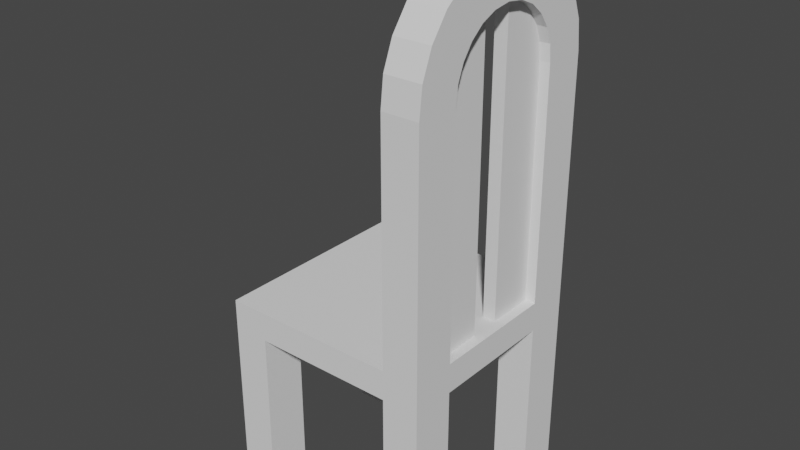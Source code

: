# Source: Chair.blend  (saved by Blender 2.91.10; exported with 4.5.12 LTS)
import bpy
from mathutils import Matrix  # noqa: F401  (used for matrix-valued properties, if any)

bpy.ops.wm.read_factory_settings(use_empty=True)
scene = bpy.context.scene
scene.name = 'Scene'

# ---- collections
col_collection = bpy.data.collections.new('Collection'); scene.collection.children.link(col_collection)

# ---- world
world_world = bpy.data.worlds.new('World'); scene.world = world_world
world_world.use_nodes = True; world_world.node_tree.nodes.clear()
_N = world_world.node_tree.nodes; _L = world_world.node_tree.links
n0 = _N.new('ShaderNodeOutputWorld'); n0.name = 'World Output'; n0.location = (300, 300)
n1 = _N.new('ShaderNodeBackground'); n1.name = 'Background'; n1.location = (10, 300)
n1.inputs[0].default_value = (0.05088, 0.05088, 0.05088, 1.0)
_L.new(n1.outputs[0], n0.inputs[0])
n0.is_active_output = True
world_world.color = (0.05088, 0.05088, 0.05088)
world_world.use_sun_shadow = False
world_world.sun_shadow_jitter_overblur = 0.0

# ---- meshes
me_cube_001 = bpy.data.meshes.new('Cube.001')
me_cube_001.from_pydata([(-2.941, -2.941, 4.6), (-2.941, -2.941, 5.4), (2.941, -2.941, 4.6), (2.941, -2.941, 5.4), (0.0, -2.941, 4.6), (0.0, -2.941, 5.4), (-1.942, -2.941, 5.4), (1.942, -2.941, 5.4), (1.942, -2.941, 4.6), (-1.942, -2.941, 4.6), (-2.941, 0.0, 4.6), (-2.941, 0.0, 5.4), (2.941, 0.0, 4.6), (2.941, 0.0, 5.4), (0.0, 0.0, 5.4), (0.0, 0.0, 4.6), (-1.942, 0.0, 5.4), (1.942, 0.0, 5.4), (1.942, 0.0, 4.6), (-1.942, 0.0, 4.6), (-1.942, -1.743, 4.6), (-2.941, -1.743, 4.6), (2.941, -1.743, 4.6), (1.942, -1.743, 4.6), (1.942, -1.743, 5.4), (2.941, -1.743, 5.4), (-2.941, -1.743, 5.4), (-1.942, -1.743, 5.4), (0.0, -1.743, 4.6), (0.0, -1.743, 5.4), (2.941, -2.941, -0.02177), (1.942, -2.941, -0.02177), (-2.941, -2.941, -0.02177), (-1.942, -2.941, -0.02177), (-1.942, -1.743, -0.02177), (-2.941, -1.743, -0.02177), (2.941, -1.743, -0.02177), (1.942, -1.743, -0.02177), (1.942, -0.9412, 5.4), (1.942, -2.294, 5.4), (2.941, -1.743, 11.7), (2.941, -2.294, 11.7), (2.941, -0.9412, 5.4), (2.941, -2.294, 5.4), (1.942, -1.743, 11.7), (1.942, -0.6019, 5.4), (2.941, -0.6019, 5.4), (1.942, -2.294, 11.7), (1.942, -2.941, 11.7), (2.941, -2.941, 11.7), (2.941, -1.694, 12.16), (2.941, -2.226, 12.3), (1.942, -1.694, 12.16), (1.942, -2.226, 12.3), (1.942, -2.852, 12.47), (2.941, -2.852, 12.47), (2.941, -1.53, 12.58), (2.941, -2.007, 12.86), (1.942, -1.53, 12.58), (1.942, -2.007, 12.86), (1.942, -2.568, 13.18), (2.941, -2.568, 13.18), (2.941, -1.261, 12.95), (2.941, -1.65, 13.34), (1.942, -1.261, 12.95), (1.942, -1.65, 13.34), (1.942, -2.108, 13.8), (2.941, -2.108, 13.8), (2.941, -0.9052, 13.24), (2.941, -1.181, 13.71), (1.942, -0.9052, 13.24), (1.942, -1.181, 13.71), (1.942, -1.505, 14.28), (2.941, -1.505, 14.28), (2.941, -0.4878, 13.42), (2.941, -0.6305, 13.95), (1.942, -0.4878, 13.42), (1.942, -0.6305, 13.95), (1.942, -0.7981, 14.58), (2.941, -0.7981, 14.58), (2.941, 0.0, 13.49), (2.941, 0.0, 14.04), (1.942, 0.0, 13.49), (1.942, 0.0, 14.04), (1.942, 0.0, 14.69), (2.941, 0.0, 14.69)], [], [(12, 13, 46, 42, 25, 22), (4, 5, 6, 9), (15, 18, 23, 28), (14, 16, 27, 29), (17, 14, 29, 24, 38, 45), (19, 15, 28, 20), (8, 7, 5, 4), (16, 11, 26, 27), (9, 6, 1, 0), (18, 12, 22, 23), (2, 3, 7, 8), (10, 19, 20, 21), (21, 26, 11, 10), (0, 1, 26, 21), (23, 22, 36, 37), (0, 21, 35, 32), (28, 23, 8, 4), (49, 41, 51, 55), (22, 25, 43, 3, 2), (27, 26, 1, 6), (29, 27, 6, 5), (20, 28, 4, 9), (24, 29, 5, 7, 39), (35, 34, 33, 32), (37, 36, 30, 31), (22, 2, 30, 36), (21, 20, 34, 35), (2, 8, 31, 30), (8, 23, 37, 31), (20, 9, 33, 34), (9, 0, 32, 33), (39, 7, 48, 47), (3, 43, 41, 49), (43, 25, 40, 41), (7, 3, 49, 48), (47, 48, 54, 53), (24, 39, 47, 44), (25, 24, 44, 40), (51, 50, 56, 57), (54, 55, 61, 60), (41, 40, 50, 51), (44, 47, 53, 52), (48, 49, 55, 54), (40, 44, 52, 50), (58, 59, 65, 64), (59, 60, 66, 65), (55, 51, 57, 61), (53, 54, 60, 59), (52, 53, 59, 58), (50, 52, 58, 56), (63, 62, 68, 69), (66, 67, 73, 72), (56, 58, 64, 62), (60, 61, 67, 66), (57, 56, 62, 63), (61, 57, 63, 67), (68, 70, 76, 74), (70, 71, 77, 76), (67, 63, 69, 73), (65, 66, 72, 71), (64, 65, 71, 70), (62, 64, 70, 68), (75, 74, 80, 81), (78, 79, 85, 84), (72, 73, 79, 78), (69, 68, 74, 75), (73, 69, 75, 79), (71, 72, 78, 77), (80, 82, 83, 81), (81, 83, 84, 85), (79, 75, 81, 85), (77, 78, 84, 83), (76, 77, 83, 82), (74, 76, 82, 80), (17, 45, 38, 24, 25, 42, 46, 13)])
_uv = me_cube_001.uv_layers.new(name='UVMap')
_uv.uv.foreach_set('vector', [0.375, 0.625, 0.625, 0.625, 0.625, 0.6506, 0.625, 0.665, 0.625, 0.6991, 0.375, 0.6991, 0.375, 0.875, 0.625, 0.875, 0.625, 0.9575, 0.375, 0.9575, 0.25, 0.625, 0.3325, 0.625, 0.3325, 0.6991, 0.25, 0.6991, 0.75, 0.625, 0.8325, 0.625, 0.8325, 0.6991, 0.75, 0.6991, 0.6675, 0.625, 0.75, 0.625, 0.75, 0.6991, 0.6675, 0.6991, 0.6675, 0.665, 0.6675, 0.6506, 0.1675, 0.625, 0.25, 0.625, 0.25, 0.6991, 0.1675, 0.6991, 0.375, 0.7925, 0.625, 0.7925, 0.625, 0.875, 0.375, 0.875, 0.8325, 0.625, 0.875, 0.625, 0.875, 0.6991, 0.8325, 0.6991, 0.375, 0.9575, 0.625, 0.9575, 0.625, 1.0, 0.375, 1.0, 0.3325, 0.625, 0.375, 0.625, 0.375, 0.6991, 0.3325, 0.6991, 0.375, 0.75, 0.625, 0.75, 0.625, 0.7925, 0.375, 0.7925, 0.125, 0.625, 0.1675, 0.625, 0.1675, 0.6991, 0.125, 0.6991, 0.375, 0.05094, 0.625, 0.05094, 0.625, 0.125, 0.375, 0.125, 0.375, 0.0, 0.625, 0.0, 0.625, 0.05094, 0.375, 0.05094, 0.3325, 0.6991, 0.375, 0.6991, 0.375, 0.6991, 0.3325, 0.6991, 0.375, 0.0, 0.375, 0.05094, 0.375, 0.05094, 0.375, 0.0, 0.25, 0.6991, 0.3325, 0.6991, 0.3325, 0.75, 0.25, 0.75, 0.625, 0.75, 0.625, 0.7225, 0.625, 0.7225, 0.625, 0.75, 0.375, 0.6991, 0.625, 0.6991, 0.625, 0.7225, 0.625, 0.75, 0.375, 0.75, 0.8325, 0.6991, 0.875, 0.6991, 0.875, 0.75, 0.8325, 0.75, 0.75, 0.6991, 0.8325, 0.6991, 0.8325, 0.75, 0.75, 0.75, 0.1675, 0.6991, 0.25, 0.6991, 0.25, 0.75, 0.1675, 0.75, 0.6675, 0.6991, 0.75, 0.6991, 0.75, 0.75, 0.6675, 0.75, 0.6675, 0.7225, 0.125, 0.6991, 0.1675, 0.6991, 0.1675, 0.75, 0.125, 0.75, 0.3325, 0.6991, 0.375, 0.6991, 0.375, 0.75, 0.3325, 0.75, 0.375, 0.6991, 0.375, 0.75, 0.375, 0.75, 0.375, 0.6991, 0.125, 0.6991, 0.1675, 0.6991, 0.1675, 0.6991, 0.125, 0.6991, 0.375, 0.75, 0.375, 0.7925, 0.375, 0.7925, 0.375, 0.75, 0.3325, 0.75, 0.3325, 0.6991, 0.3325, 0.6991, 0.3325, 0.75, 0.1675, 0.6991, 0.1675, 0.75, 0.1675, 0.75, 0.1675, 0.6991, 0.375, 0.9575, 0.375, 1.0, 0.375, 1.0, 0.375, 0.9575, 0.6675, 0.7225, 0.6675, 0.75, 0.6675, 0.75, 0.6675, 0.7225, 0.625, 0.75, 0.625, 0.7225, 0.625, 0.7225, 0.625, 0.75, 0.625, 0.7225, 0.625, 0.6991, 0.625, 0.6991, 0.625, 0.7225, 0.625, 0.7925, 0.625, 0.75, 0.625, 0.75, 0.625, 0.7925, 0.6675, 0.7225, 0.6675, 0.75, 0.6675, 0.75, 0.6675, 0.7225, 0.6675, 0.6991, 0.6675, 0.7225, 0.6675, 0.7225, 0.6675, 0.6991, 0.625, 0.6991, 0.6675, 0.6991, 0.6675, 0.6991, 0.625, 0.6991, 0.625, 0.7225, 0.625, 0.6991, 0.625, 0.6991, 0.625, 0.7225, 0.625, 0.7925, 0.625, 0.75, 0.625, 0.75, 0.625, 0.7925, 0.625, 0.7225, 0.625, 0.6991, 0.625, 0.6991, 0.625, 0.7225, 0.6675, 0.6991, 0.6675, 0.7225, 0.6675, 0.7225, 0.6675, 0.6991, 0.625, 0.7925, 0.625, 0.75, 0.625, 0.75, 0.625, 0.7925, 0.625, 0.6991, 0.6675, 0.6991, 0.6675, 0.6991, 0.625, 0.6991, 0.6675, 0.6991, 0.6675, 0.7225, 0.6675, 0.7225, 0.6675, 0.6991, 0.6675, 0.7225, 0.6675, 0.75, 0.6675, 0.75, 0.6675, 0.7225, 0.625, 0.75, 0.625, 0.7225, 0.625, 0.7225, 0.625, 0.75, 0.6675, 0.7225, 0.6675, 0.75, 0.6675, 0.75, 0.6675, 0.7225, 0.6675, 0.6991, 0.6675, 0.7225, 0.6675, 0.7225, 0.6675, 0.6991, 0.625, 0.6991, 0.6675, 0.6991, 0.6675, 0.6991, 0.625, 0.6991, 0.625, 0.7225, 0.625, 0.6991, 0.625, 0.6991, 0.625, 0.7225, 0.625, 0.7925, 0.625, 0.75, 0.625, 0.75, 0.625, 0.7925, 0.625, 0.6991, 0.6675, 0.6991, 0.6675, 0.6991, 0.625, 0.6991, 0.625, 0.7925, 0.625, 0.75, 0.625, 0.75, 0.625, 0.7925, 0.625, 0.7225, 0.625, 0.6991, 0.625, 0.6991, 0.625, 0.7225, 0.625, 0.75, 0.625, 0.7225, 0.625, 0.7225, 0.625, 0.75, 0.625, 0.6991, 0.6675, 0.6991, 0.6675, 0.6991, 0.625, 0.6991, 0.6675, 0.6991, 0.6675, 0.7225, 0.6675, 0.7225, 0.6675, 0.6991, 0.625, 0.75, 0.625, 0.7225, 0.625, 0.7225, 0.625, 0.75, 0.6675, 0.7225, 0.6675, 0.75, 0.6675, 0.75, 0.6675, 0.7225, 0.6675, 0.6991, 0.6675, 0.7225, 0.6675, 0.7225, 0.6675, 0.6991, 0.625, 0.6991, 0.6675, 0.6991, 0.6675, 0.6991, 0.625, 0.6991, 0.625, 0.7225, 0.625, 0.6991, 0.625, 0.6991, 0.625, 0.7225, 0.625, 0.7925, 0.625, 0.75, 0.625, 0.75, 0.625, 0.7925, 0.625, 0.7925, 0.625, 0.75, 0.625, 0.75, 0.625, 0.7925, 0.625, 0.7225, 0.625, 0.6991, 0.625, 0.6991, 0.625, 0.7225, 0.625, 0.75, 0.625, 0.7225, 0.625, 0.7225, 0.625, 0.75, 0.6675, 0.7225, 0.6675, 0.75, 0.6675, 0.75, 0.6675, 0.7225, 0.625, 0.6991, 0.6675, 0.6991, 0.6675, 0.7225, 0.625, 0.7225, 0.625, 0.7225, 0.6675, 0.7225, 0.6675, 0.75, 0.625, 0.75, 0.625, 0.75, 0.625, 0.7225, 0.625, 0.7225, 0.625, 0.75, 0.6675, 0.7225, 0.6675, 0.75, 0.6675, 0.75, 0.6675, 0.7225, 0.6675, 0.6991, 0.6675, 0.7225, 0.6675, 0.7225, 0.6675, 0.6991, 0.625, 0.6991, 0.6675, 0.6991, 0.6675, 0.6991, 0.625, 0.6991, 0.6675, 0.625, 0.6675, 0.6506, 0.6675, 0.665, 0.6675, 0.6991, 0.625, 0.6991, 0.625, 0.665, 0.625, 0.6506, 0.625, 0.625])
me_cube_001.use_remesh_fix_poles = True
me_cube_001.use_remesh_preserve_attributes = False
me_cube_001.use_mirror_vertex_groups = False
me_cube_001.update()
me_cube_002 = bpy.data.meshes.new('Cube.002')
me_cube_002.from_pydata([(0.0, -1.0, 1.947e-07), (2.0, -1.0, 1.947e-07), (0.0, 1.0, 1.947e-07), (2.0, 1.0, 1.947e-07), (0.0, -1.0, 0.3506), (2.0, -1.0, 0.3506), (0.0, 1.0, 0.3506), (2.0, 1.0, 0.3506)], [], [(0, 2, 3, 1), (4, 5, 7, 6), (1, 3, 7, 5), (2, 0, 4, 6), (3, 2, 6, 7), (0, 1, 5, 4)])
_uv = me_cube_002.uv_layers.new(name='UVMap')
_uv.uv.foreach_set('vector', [0.0, 0.0, 0.0, 1.0, 1.0, 1.0, 1.0, 0.0, 0.0, 0.0, 1.0, 0.0, 1.0, 1.0, 0.0, 1.0, 1.0, 0.0, 1.0, 1.0, 1.0, 1.0, 1.0, 0.0, 0.0, 1.0, 0.0, 0.0, 0.0, 0.0, 0.0, 1.0, 1.0, 1.0, 0.0, 1.0, 0.0, 1.0, 1.0, 1.0, 0.0, 0.0, 1.0, 0.0, 1.0, 0.0, 0.0, 0.0])
me_cube_002.use_remesh_fix_poles = True
me_cube_002.use_remesh_preserve_attributes = False
me_cube_002.use_mirror_vertex_groups = False
me_cube_002.update()

# ---- objects
ob_cube = bpy.data.objects.new('Cube', me_cube_001)
ob_cube_001 = bpy.data.objects.new('Cube.001', me_cube_002)

# ---- transforms, parenting, visibility, modifiers, constraints
ob_cube.location = (2.0, 0.0, 0.0)
ob_cube.scale = (0.2, 0.2, 0.2)
ob_cube.lineart.crease_threshold = 0.0
_m = ob_cube.modifiers.new('Mirror', 'MIRROR')
_m.use_axis = (False, True, False)
_m.use_clip = True
ob_cube_001.location = (2.532, -0.2833, 1.08)
ob_cube_001.rotation_euler = (-1.344e-07, -1.571, 0.0)
ob_cube_001.scale = (0.7945, 0.2, 0.2)
ob_cube_001.lineart.crease_threshold = 0.0
_m = ob_cube_001.modifiers.new('Mirror', 'MIRROR')
_m.use_axis = (False, True, False)
_m.use_clip = True
_m.mirror_object = ob_cube

# ---- collection membership
col_collection.objects.link(ob_cube)
col_collection.objects.link(ob_cube_001)

# ---- scene / render settings (as saved in the file)
scene.frame_start = 1; scene.frame_end = 250; scene.frame_set(1)
scene.render.engine = 'BLENDER_EEVEE_NEXT'
scene.cycles.use_denoising = False
scene.cycles.samples = 128
scene.cycles.sampling_pattern = 'TABULATED_SOBOL'
scene.cycles.use_adaptive_sampling = False
scene.cycles.use_light_tree = False
scene.view_settings.view_transform = 'Filmic'
bpy.context.view_layer.update()

# ---- added for rendering (the .blend has no active camera and no usable light): camera, sun
cam_auto = bpy.data.cameras.new('AutoCamera')
cam_auto.lens = 50.0
cam_auto.sensor_width = 36.0
cam_auto.clip_end = 1000.0
ob_auto_camera = bpy.data.objects.new('AutoCamera', cam_auto)
scene.collection.objects.link(ob_auto_camera)
ob_auto_camera.location = (5.12765, -3.75318, 3.96906)
ob_auto_camera.rotation_euler = (1.09748, -7.21219e-08, 0.694738)
scene.camera = ob_auto_camera
light_auto_sun = bpy.data.lights.new('AutoSun', 'SUN')
light_auto_sun.energy = 3.0
light_auto_sun.angle = 0.0523599
ob_auto_sun = bpy.data.objects.new('AutoSun', light_auto_sun)
scene.collection.objects.link(ob_auto_sun)
ob_auto_sun.rotation_euler = (0.872665, 0.174533, 0.523599)
bpy.context.view_layer.update()
